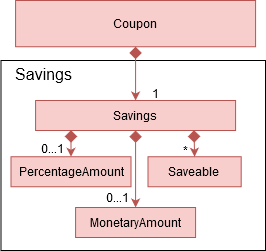

The diagram above was exported from draw.io. Its source (the exported page's mxGraphModel, read from the mxfile embedded in the PNG):
<mxGraphModel dx="-45" dy="412" grid="1" gridSize="10" guides="1" tooltips="1" connect="1" arrows="1" fold="1" page="1" pageScale="1" pageWidth="827" pageHeight="1169" math="0" shadow="0">
  <root>
    <mxCell id="0" />
    <mxCell id="1" parent="0" />
    <mxCell id="3-mKuAGIWBj-aR19oXWF-1" value="Coupon" style="text;html=1;strokeColor=#b85450;fillColor=#f8cecc;align=center;verticalAlign=middle;whiteSpace=wrap;rounded=0;fontFamily=Helvetica;" vertex="1" parent="1">
      <mxGeometry x="970.09" y="650" width="240" height="46.25" as="geometry" />
    </mxCell>
    <mxCell id="3-mKuAGIWBj-aR19oXWF-2" value="" style="rounded=0;whiteSpace=wrap;html=1;fontFamily=Helvetica;" vertex="1" parent="1">
      <mxGeometry x="955.5" y="710" width="264.5" height="190" as="geometry" />
    </mxCell>
    <mxCell id="3-mKuAGIWBj-aR19oXWF-3" value="&lt;font&gt;&lt;span style=&quot;font-size: 16px&quot;&gt;&lt;span&gt;Savings&lt;/span&gt;&lt;/span&gt;&lt;/font&gt;" style="text;html=1;fontFamily=Helvetica;fillColor=none;strokeColor=none;fontStyle=0;align=center;" vertex="1" parent="1">
      <mxGeometry x="960" y="708" width="75" height="30" as="geometry" />
    </mxCell>
    <mxCell id="3-mKuAGIWBj-aR19oXWF-4" value="Savings" style="text;html=1;strokeColor=#b85450;fillColor=#f8cecc;align=center;verticalAlign=middle;whiteSpace=wrap;rounded=0;fontFamily=Helvetica;" vertex="1" parent="1">
      <mxGeometry x="990.09" y="750" width="200" height="30" as="geometry" />
    </mxCell>
    <mxCell id="3-mKuAGIWBj-aR19oXWF-5" value="" style="endArrow=classic;html=1;fontColor=#FFFFFF;startArrow=diamond;startFill=1;sourcePerimeterSpacing=0;endSize=6;startSize=10;fontFamily=Helvetica;endFill=1;fillColor=#f8cecc;strokeColor=#b85450;entryX=0.5;entryY=0;entryDx=0;entryDy=0;" edge="1" parent="1" source="3-mKuAGIWBj-aR19oXWF-1" target="3-mKuAGIWBj-aR19oXWF-4">
      <mxGeometry width="50" height="50" relative="1" as="geometry">
        <mxPoint x="1649.81" y="596.25" as="sourcePoint" />
        <mxPoint x="1177" y="748" as="targetPoint" />
      </mxGeometry>
    </mxCell>
    <mxCell id="3-mKuAGIWBj-aR19oXWF-6" value="PercentageAmount" style="text;html=1;strokeColor=#b85450;fillColor=#f8cecc;align=center;verticalAlign=middle;whiteSpace=wrap;rounded=0;fontFamily=Helvetica;" vertex="1" parent="1">
      <mxGeometry x="965.5" y="806.25" width="120" height="30" as="geometry" />
    </mxCell>
    <mxCell id="3-mKuAGIWBj-aR19oXWF-7" value="MonetaryAmount" style="text;html=1;strokeColor=#b85450;fillColor=#f8cecc;align=center;verticalAlign=middle;whiteSpace=wrap;rounded=0;fontFamily=Helvetica;" vertex="1" parent="1">
      <mxGeometry x="1030.09" y="857" width="120" height="30" as="geometry" />
    </mxCell>
    <mxCell id="3-mKuAGIWBj-aR19oXWF-8" value="Saveable" style="text;html=1;strokeColor=#b85450;fillColor=#f8cecc;align=center;verticalAlign=middle;whiteSpace=wrap;rounded=0;fontFamily=Helvetica;" vertex="1" parent="1">
      <mxGeometry x="1102.4999999999998" y="806.25" width="93.19" height="30" as="geometry" />
    </mxCell>
    <mxCell id="3-mKuAGIWBj-aR19oXWF-9" value="" style="endArrow=classic;html=1;fontColor=#FFFFFF;exitX=0.177;exitY=0.991;exitDx=0;exitDy=0;startArrow=diamond;startFill=1;sourcePerimeterSpacing=0;endSize=6;startSize=10;fontFamily=Helvetica;endFill=1;entryX=0.5;entryY=0;entryDx=0;entryDy=0;exitPerimeter=0;fillColor=#f8cecc;strokeColor=#b85450;" edge="1" parent="1" source="3-mKuAGIWBj-aR19oXWF-4" target="3-mKuAGIWBj-aR19oXWF-6">
      <mxGeometry width="50" height="50" relative="1" as="geometry">
        <mxPoint x="944.4000000000001" y="824.3749999999999" as="sourcePoint" />
        <mxPoint x="1009.4000000000001" y="796.2499999999999" as="targetPoint" />
      </mxGeometry>
    </mxCell>
    <mxCell id="3-mKuAGIWBj-aR19oXWF-10" value="" style="endArrow=classic;html=1;fontColor=#FFFFFF;exitX=0.5;exitY=1;exitDx=0;exitDy=0;startArrow=diamond;startFill=1;sourcePerimeterSpacing=0;endSize=6;startSize=10;fontFamily=Helvetica;endFill=1;entryX=0.5;entryY=0;entryDx=0;entryDy=0;fillColor=#f8cecc;strokeColor=#b85450;" edge="1" parent="1" source="3-mKuAGIWBj-aR19oXWF-4" target="3-mKuAGIWBj-aR19oXWF-7">
      <mxGeometry width="50" height="50" relative="1" as="geometry">
        <mxPoint x="1018" y="779.9999999999999" as="sourcePoint" />
        <mxPoint x="1035.5" y="819.9999999999999" as="targetPoint" />
      </mxGeometry>
    </mxCell>
    <mxCell id="3-mKuAGIWBj-aR19oXWF-11" value="" style="endArrow=classic;html=1;fontColor=#FFFFFF;startArrow=diamond;startFill=1;sourcePerimeterSpacing=0;endSize=6;startSize=10;fontFamily=Helvetica;endFill=1;entryX=0.5;entryY=0;entryDx=0;entryDy=0;exitX=0.792;exitY=0.991;exitDx=0;exitDy=0;exitPerimeter=0;fillColor=#f8cecc;strokeColor=#b85450;" edge="1" parent="1" source="3-mKuAGIWBj-aR19oXWF-4" target="3-mKuAGIWBj-aR19oXWF-8">
      <mxGeometry width="50" height="50" relative="1" as="geometry">
        <mxPoint x="1153.5" y="780" as="sourcePoint" />
        <mxPoint x="1166.5" y="819.9999999999999" as="targetPoint" />
      </mxGeometry>
    </mxCell>
    <mxCell id="3-mKuAGIWBj-aR19oXWF-12" value="0...1" style="text;html=1;strokeColor=none;fillColor=none;align=center;verticalAlign=middle;whiteSpace=wrap;rounded=0;fontFamily=Helvetica;" vertex="1" parent="1">
      <mxGeometry x="996.5899999999999" y="788" width="20" height="20" as="geometry" />
    </mxCell>
    <mxCell id="3-mKuAGIWBj-aR19oXWF-13" value="&lt;div&gt;0...1&lt;/div&gt;" style="text;html=1;strokeColor=none;fillColor=none;align=center;verticalAlign=middle;whiteSpace=wrap;rounded=0;fontFamily=Helvetica;" vertex="1" parent="1">
      <mxGeometry x="1046" y="837" width="53" height="20" as="geometry" />
    </mxCell>
    <mxCell id="3-mKuAGIWBj-aR19oXWF-14" value="*" style="text;html=1;strokeColor=none;fillColor=none;align=center;verticalAlign=middle;whiteSpace=wrap;rounded=0;fontFamily=Helvetica;" vertex="1" parent="1">
      <mxGeometry x="1130" y="790" width="20" height="20" as="geometry" />
    </mxCell>
    <mxCell id="3-mKuAGIWBj-aR19oXWF-16" value="1" style="text;html=1;strokeColor=none;fillColor=none;align=center;verticalAlign=middle;whiteSpace=wrap;rounded=0;fontFamily=Helvetica;" vertex="1" parent="1">
      <mxGeometry x="1100" y="738" width="20" height="10" as="geometry" />
    </mxCell>
  </root>
</mxGraphModel>